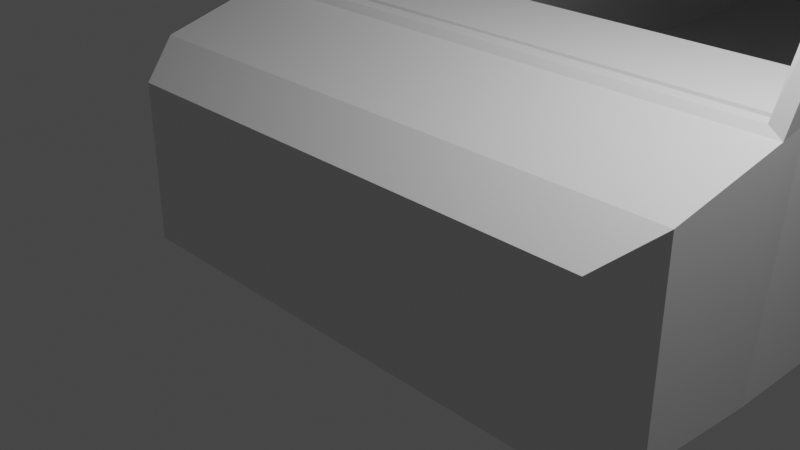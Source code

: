 # Source: van.blend  (saved by Blender 2.81.16; exported with 4.5.12 LTS)
import bpy
from mathutils import Matrix  # noqa: F401  (used for matrix-valued properties, if any)

bpy.ops.wm.read_factory_settings(use_empty=True)
scene = bpy.context.scene
scene.name = 'Scene'

# ---- collections
col_collection = bpy.data.collections.new('Collection'); scene.collection.children.link(col_collection)

# ---- materials (node trees are filled in below, after node groups)
mat_material = bpy.data.materials.new('Material')
mat_material.alpha_threshold = 0.0
mat_material.use_transparent_shadow = False
mat_material.line_color = (0.0, 0.0, 0.0, 1.0)

# ---- material node trees
mat_material.use_nodes = True; mat_material.node_tree.nodes.clear()
_N = mat_material.node_tree.nodes; _L = mat_material.node_tree.links
n0 = _N.new('ShaderNodeOutputMaterial'); n0.name = 'Material Output'; n0.location = (300, 300)
n1 = _N.new('ShaderNodeBsdfPrincipled'); n1.name = 'Principled BSDF'; n1.location = (10, 300)
n1.distribution = 'GGX'
n1.subsurface_method = 'BURLEY'
n1.inputs[2].default_value = 0.4
n1.inputs[3].default_value = 1.45
n1.inputs[27].default_value = (0.0, 0.0, 0.0, 1.0)
n1.inputs[28].default_value = 1.0
_L.new(n1.outputs[0], n0.inputs[0])
n0.is_active_output = True

# ---- world
world_world = bpy.data.worlds.new('World'); scene.world = world_world
world_world.use_nodes = True; world_world.node_tree.nodes.clear()
_N = world_world.node_tree.nodes; _L = world_world.node_tree.links
n0 = _N.new('ShaderNodeOutputWorld'); n0.name = 'World Output'; n0.location = (300, 300)
n1 = _N.new('ShaderNodeBackground'); n1.name = 'Background'; n1.location = (10, 300)
n1.inputs[0].default_value = (0.05088, 0.05088, 0.05088, 1.0)
_L.new(n1.outputs[0], n0.inputs[0])
n0.is_active_output = True
world_world.color = (0.05088, 0.05088, 0.05088)
world_world.use_sun_shadow = False
world_world.sun_shadow_jitter_overblur = 0.0

# ---- cameras
cam_camera = bpy.data.cameras.new('Camera')
cam_camera.clip_end = 100.0
cam_camera.ortho_scale = 7.314

# ---- lights
light_light = bpy.data.lights.new('Light', 'POINT')
light_light.transmission_factor = 0.0
light_light.energy = 1000.0
light_light.shadow_soft_size = 0.1
light_light.shadow_maximum_resolution = 0.006
light_light.use_absolute_resolution = True

# ---- meshes
me_cube = bpy.data.meshes.new('Cube')
me_cube.from_pydata([(3.466, 0.9469, 1.598), (3.466, 1.0, -1.0), (3.391, -0.3875, 1.255), (3.391, -0.3875, -1.0), (0.0, 0.9469, 1.598), (0.0, 1.0, -1.0), (0.0, -0.3875, 1.255), (0.0, -0.3875, -1.0), (3.466, 2.515, 4.425), (3.466, 2.573, -1.0), (0.0, 2.515, 4.567), (0.0, 2.573, -1.0), (3.466, 5.193, 5.349), (3.466, 5.193, -1.0), (0.0, 5.193, 5.492), (0.0, 5.193, -1.0), (3.26, 5.193, 4.925), (3.26, 5.193, -0.6768), (0.0, 5.193, 4.925), (0.0, 5.193, -0.6768), (3.26, 2.696, 4.101), (3.26, 2.696, -0.6768), (0.0, 2.696, 4.101), (0.0, 2.696, -0.6768), (3.26, 1.118, 1.328), (3.26, 1.118, -0.6728), (0.0, 1.118, 1.328), (0.0, 1.118, -0.6728), (0.0, 1.045, 1.67), (3.262, 1.045, 1.67), (0.0, 2.291, 4.055), (3.262, 2.291, 4.055), (0.0, 2.57, 4.055), (3.262, 2.535, 4.055), (0.0, 1.226, 1.67), (3.262, 1.191, 1.67), (3.443, 1.331, 1.655), (3.443, 1.331, 1.652), (3.443, 2.562, 3.736), (3.443, 2.584, 1.652), (3.283, 2.562, 3.736), (3.283, 2.584, 1.652), (3.283, 1.331, 1.652), (3.283, 1.331, 1.655), (3.009, -0.9557, 0.915), (3.009, -0.9557, -1.0), (0.0, -0.9557, 0.915), (0.0, -0.9557, -1.0), (3.004, 2.515, 4.567), (3.004, 5.193, 5.492), (3.466, 3.943, 4.982), (0.0, 3.943, 5.125), (3.004, 3.943, 5.125), (3.466, 9.138, 5.349), (3.466, 9.138, -1.0), (0.0, 9.138, -1.0), (3.004, 9.138, 5.492), (3.26, 9.138, 4.925), (3.26, 9.138, -0.6768), (0.0, 9.138, -0.6768), (0.0, 9.138, 4.925), (0.0, 9.138, 5.492), (3.42, 2.707, 3.813), (3.42, 2.707, 1.684), (3.42, 4.562, 4.177), (3.42, 4.562, 1.684), (3.42, 3.343, 4.037), (3.317, 4.562, 4.177), (3.317, 4.562, 1.684), (3.317, 2.707, 3.813), (3.317, 2.707, 1.684), (3.317, 3.343, 4.037), (0.0, 2.696, -0.6768), (0.0, 1.118, -0.6728), (0.0, 1.118, 1.328), (0.0, 2.584, 1.652), (0.0, 1.331, 1.652), (0.0, 1.331, 1.655), (3.466, 13.99, 5.349), (3.466, 13.99, -1.0), (0.0, 13.99, -1.0), (3.004, 13.99, 5.492), (3.26, 13.99, 4.925), (3.26, 13.99, -0.6768), (0.0, 13.99, -0.6768), (0.0, 13.99, 4.925), (0.0, 13.99, 5.492), (3.466, 19.5, 5.349), (3.466, 19.5, -1.0), (0.0, 19.5, -1.0), (3.004, 19.5, 5.492), (3.26, 19.5, 4.925), (3.26, 19.5, -0.6768), (0.0, 19.5, -0.6768), (0.0, 19.5, 4.925), (0.0, 19.5, 5.492)], [], [(1, 3, 2, 0), (5, 4, 6, 7), (3, 1, 5, 7), (6, 2, 44, 46), (0, 2, 6, 4), (5, 1, 9, 11), (11, 9, 13, 15), (9, 1, 37, 39), (20, 22, 32, 33), (19, 15, 55, 59), (50, 12, 64, 66), (52, 51, 14, 49), (16, 18, 22, 20), (49, 14, 61, 56), (15, 13, 54, 55), (8, 0, 29, 31), (19, 17, 21, 23), (21, 70, 69, 20), (25, 24, 26, 27), (23, 21, 25, 27), (0, 8, 38, 36), (10, 48, 8, 31, 30), (0, 4, 28, 29), (24, 20, 33, 35), (26, 24, 35, 34), (31, 33, 32, 30), (31, 29, 35, 33), (29, 28, 34, 35), (37, 36, 43, 42), (25, 21, 72, 73), (1, 0, 36, 37), (42, 43, 77, 76), (20, 24, 43, 40), (21, 20, 40, 41), (38, 40, 43, 36), (39, 41, 40, 38), (37, 42, 41, 39), (44, 45, 47, 46), (3, 7, 47, 45), (7, 6, 46, 47), (2, 3, 45, 44), (50, 52, 49, 12), (8, 48, 52, 50), (48, 10, 51, 52), (54, 53, 78, 79), (56, 61, 86, 81), (57, 58, 83, 82), (12, 49, 56, 53), (17, 19, 59, 58), (13, 12, 53, 54), (18, 16, 57, 60), (16, 17, 58, 57), (14, 18, 60, 61), (66, 71, 69, 62), (63, 62, 69, 70), (21, 17, 68, 70), (8, 50, 66, 62), (12, 13, 65, 64), (13, 9, 63, 65), (16, 20, 69, 71, 67), (39, 38, 8, 62, 63, 9), (17, 16, 67, 68), (64, 67, 71, 66), (65, 68, 67, 64), (63, 70, 68, 65), (73, 72, 75, 76), (74, 73, 76, 77), (24, 25, 73, 74), (41, 42, 76, 75), (43, 24, 74, 77), (21, 41, 75, 72), (79, 78, 87, 88), (81, 86, 95, 90), (82, 83, 92, 91), (59, 55, 80, 84), (58, 59, 84, 83), (55, 54, 79, 80), (60, 57, 82, 85), (53, 56, 81, 78), (61, 60, 85, 86), (89, 88, 92, 93), (88, 87, 91, 92), (87, 90, 95, 94, 91), (84, 80, 89, 93), (83, 84, 93, 92), (80, 79, 88, 89), (85, 82, 91, 94), (78, 81, 90, 87), (86, 85, 94, 95)])
_uv = me_cube.uv_layers.new(name='UVMap')
_uv.uv.foreach_set('vector', [0.375, 0.5, 0.375, 0.75, 0.625, 0.75, 0.625, 0.5, 0.375, 0.5, 0.625, 0.5, 0.625, 0.75, 0.375, 0.75, 0.375, 0.75, 0.375, 0.5, 0.375, 0.5, 0.375, 0.75, 0.625, 0.75, 0.625, 0.75, 0.625, 0.75, 0.625, 0.75, 0.625, 0.5, 0.625, 0.75, 0.625, 0.75, 0.625, 0.5, 0.375, 0.5, 0.375, 0.5, 0.375, 0.5, 0.375, 0.5, 0.375, 0.5, 0.375, 0.5, 0.375, 0.5, 0.375, 0.5, 0.375, 0.5, 0.375, 0.5, 0.375, 0.5, 0.375, 0.5, 0.625, 0.5, 0.625, 0.5, 0.625, 0.5, 0.625, 0.5, 0.375, 0.5, 0.375, 0.5, 0.375, 0.5, 0.375, 0.5, 0.625, 0.5, 0.625, 0.5, 0.625, 0.5, 0.625, 0.5, 0.625, 0.5, 0.625, 0.5, 0.625, 0.5, 0.625, 0.5, 0.625, 0.5, 0.625, 0.5, 0.625, 0.5, 0.625, 0.5, 0.625, 0.5, 0.625, 0.5, 0.625, 0.5, 0.625, 0.5, 0.375, 0.5, 0.375, 0.5, 0.375, 0.5, 0.375, 0.5, 0.625, 0.5, 0.625, 0.5, 0.625, 0.5, 0.625, 0.5, 0.375, 0.5, 0.375, 0.5, 0.375, 0.5, 0.375, 0.5, 0.375, 0.5, 0.375, 0.5, 0.625, 0.5, 0.625, 0.5, 0.375, 0.5, 0.625, 0.5, 0.625, 0.5, 0.375, 0.5, 0.375, 0.5, 0.375, 0.5, 0.375, 0.5, 0.375, 0.5, 0.625, 0.5, 0.625, 0.5, 0.625, 0.5, 0.625, 0.5, 0.625, 0.5, 0.625, 0.5, 0.625, 0.5, 0.625, 0.5, 0.625, 0.5, 0.625, 0.5, 0.625, 0.5, 0.625, 0.5, 0.625, 0.5, 0.625, 0.5, 0.625, 0.5, 0.625, 0.5, 0.625, 0.5, 0.625, 0.5, 0.625, 0.5, 0.625, 0.5, 0.625, 0.5, 0.625, 0.5, 0.625, 0.5, 0.625, 0.5, 0.625, 0.5, 0.625, 0.5, 0.625, 0.5, 0.625, 0.5, 0.625, 0.5, 0.625, 0.5, 0.625, 0.5, 0.625, 0.5, 0.625, 0.5, 0.375, 0.5, 0.625, 0.5, 0.625, 0.5, 0.375, 0.5, 0.375, 0.5, 0.375, 0.5, 0.375, 0.5, 0.375, 0.5, 0.375, 0.5, 0.625, 0.5, 0.625, 0.5, 0.375, 0.5, 0.375, 0.5, 0.625, 0.5, 0.625, 0.5, 0.375, 0.5, 0.625, 0.5, 0.625, 0.5, 0.625, 0.5, 0.625, 0.5, 0.375, 0.5, 0.625, 0.5, 0.625, 0.5, 0.375, 0.5, 0.625, 0.5, 0.625, 0.5, 0.625, 0.5, 0.625, 0.5, 0.375, 0.5, 0.375, 0.5, 0.625, 0.5, 0.625, 0.5, 0.375, 0.5, 0.375, 0.5, 0.375, 0.5, 0.375, 0.5, 0.625, 0.75, 0.375, 0.75, 0.375, 0.75, 0.625, 0.75, 0.375, 0.75, 0.375, 0.75, 0.375, 0.75, 0.375, 0.75, 0.375, 0.75, 0.625, 0.75, 0.625, 0.75, 0.375, 0.75, 0.625, 0.75, 0.375, 0.75, 0.375, 0.75, 0.625, 0.75, 0.625, 0.5, 0.625, 0.5, 0.625, 0.5, 0.625, 0.5, 0.625, 0.5, 0.625, 0.5, 0.625, 0.5, 0.625, 0.5, 0.625, 0.5, 0.625, 0.5, 0.625, 0.5, 0.625, 0.5, 0.375, 0.5, 0.625, 0.5, 0.625, 0.5, 0.375, 0.5, 0.625, 0.5, 0.625, 0.5, 0.625, 0.5, 0.625, 0.5, 0.625, 0.5, 0.375, 0.5, 0.375, 0.5, 0.625, 0.5, 0.625, 0.5, 0.625, 0.5, 0.625, 0.5, 0.625, 0.5, 0.375, 0.5, 0.375, 0.5, 0.375, 0.5, 0.375, 0.5, 0.375, 0.5, 0.625, 0.5, 0.625, 0.5, 0.375, 0.5, 0.625, 0.5, 0.625, 0.5, 0.625, 0.5, 0.625, 0.5, 0.625, 0.5, 0.375, 0.5, 0.375, 0.5, 0.625, 0.5, 0.625, 0.5, 0.625, 0.5, 0.625, 0.5, 0.625, 0.5, 0.625, 0.5, 0.625, 0.5, 0.625, 0.5, 0.625, 0.5, 0.375, 0.5, 0.625, 0.5, 0.625, 0.5, 0.375, 0.5, 0.375, 0.5, 0.375, 0.5, 0.375, 0.5, 0.375, 0.5, 0.625, 0.5, 0.625, 0.5, 0.625, 0.5, 0.625, 0.5, 0.625, 0.5, 0.375, 0.5, 0.375, 0.5, 0.625, 0.5, 0.375, 0.5, 0.375, 0.5, 0.375, 0.5, 0.375, 0.5, 0.625, 0.5, 0.625, 0.5, 0.625, 0.5, 0.625, 0.5, 0.625, 0.5, 0.375, 0.5, 0.625, 0.5, 0.625, 0.5, 0.625, 0.5, 0.375, 0.5, 0.375, 0.5, 0.375, 0.5, 0.625, 0.5, 0.625, 0.5, 0.375, 0.5, 0.625, 0.5, 0.625, 0.5, 0.625, 0.5, 0.625, 0.5, 0.375, 0.5, 0.375, 0.5, 0.625, 0.5, 0.625, 0.5, 0.375, 0.5, 0.375, 0.5, 0.375, 0.5, 0.375, 0.5, 0.375, 0.5, 0.375, 0.5, 0.375, 0.5, 0.375, 0.5, 0.625, 0.5, 0.375, 0.5, 0.375, 0.5, 0.625, 0.5, 0.625, 0.5, 0.375, 0.5, 0.375, 0.5, 0.625, 0.5, 0.375, 0.5, 0.375, 0.5, 0.375, 0.5, 0.375, 0.5, 0.625, 0.5, 0.625, 0.5, 0.625, 0.5, 0.625, 0.5, 0.375, 0.5, 0.375, 0.5, 0.375, 0.5, 0.375, 0.5, 0.375, 0.5, 0.625, 0.5, 0.625, 0.5, 0.375, 0.5, 0.625, 0.5, 0.625, 0.5, 0.625, 0.5, 0.625, 0.5, 0.625, 0.5, 0.375, 0.5, 0.375, 0.5, 0.625, 0.5, 0.375, 0.5, 0.375, 0.5, 0.375, 0.5, 0.375, 0.5, 0.375, 0.5, 0.375, 0.5, 0.375, 0.5, 0.375, 0.5, 0.375, 0.5, 0.375, 0.5, 0.375, 0.5, 0.375, 0.5, 0.625, 0.5, 0.625, 0.5, 0.625, 0.5, 0.625, 0.5, 0.625, 0.5, 0.625, 0.5, 0.625, 0.5, 0.625, 0.5, 0.625, 0.5, 0.625, 0.5, 0.625, 0.5, 0.625, 0.5, 0.375, 0.5, 0.375, 0.5, 0.375, 0.5, 0.375, 0.5, 0.375, 0.5, 0.625, 0.5, 0.625, 0.5, 0.375, 0.5, 0.625, 0.5, 0.625, 0.5, 0.625, 0.5, 0.625, 0.5, 0.625, 0.5, 0.375, 0.5, 0.375, 0.5, 0.375, 0.5, 0.375, 0.5, 0.375, 0.5, 0.375, 0.5, 0.375, 0.5, 0.375, 0.5, 0.375, 0.5, 0.375, 0.5, 0.375, 0.5, 0.375, 0.5, 0.625, 0.5, 0.625, 0.5, 0.625, 0.5, 0.625, 0.5, 0.625, 0.5, 0.625, 0.5, 0.625, 0.5, 0.625, 0.5, 0.625, 0.5, 0.625, 0.5, 0.625, 0.5, 0.625, 0.5])
me_cube.materials.append(mat_material)
me_cube.use_remesh_preserve_volume = False
me_cube.use_remesh_preserve_attributes = False
me_cube.use_mirror_vertex_groups = False
me_cube.update()

# ---- objects
ob_cube = bpy.data.objects.new('Cube', me_cube)
ob_light = bpy.data.objects.new('Light', light_light)
ob_camera = bpy.data.objects.new('Camera', cam_camera)

# ---- transforms, parenting, visibility, modifiers, constraints
ob_cube.location = (0.0, 0.0, 0.0)
ob_cube.lock_rotations_4d = False
ob_cube.empty_display_type = 'ARROWS'
ob_cube.lineart.crease_threshold = 0.0
_m = ob_cube.modifiers.new('Mirror', 'MIRROR')
_m.use_clip = True
ob_light.location = (4.076, 1.005, 5.904)
ob_light.rotation_euler = (0.6503, 0.05522, 1.866)
ob_light.lock_rotations_4d = False
ob_light.empty_display_type = 'ARROWS'
ob_light.color = (0.0, 0.0, 0.0, 0.0)
ob_light.lineart.crease_threshold = 0.0
ob_camera.location = (7.359, -6.926, 4.958)
ob_camera.rotation_euler = (1.109, 0.0, 0.8149)
ob_camera.lock_rotations_4d = False
ob_camera.empty_display_type = 'ARROWS'
ob_camera.color = (0.0, 0.0, 0.0, 0.0)
ob_camera.display_type = 'WIRE'
ob_camera.lineart.crease_threshold = 0.0

# ---- collection membership
col_collection.objects.link(ob_cube)
col_collection.objects.link(ob_light)
col_collection.objects.link(ob_camera)

# ---- scene / render settings (as saved in the file)
scene.camera = ob_camera
scene.frame_start = 1; scene.frame_end = 250; scene.frame_set(1)
scene.render.engine = 'BLENDER_EEVEE_NEXT'
scene.cycles.use_denoising = False
scene.cycles.samples = 128
scene.cycles.sampling_pattern = 'TABULATED_SOBOL'
scene.cycles.use_adaptive_sampling = False
scene.cycles.use_light_tree = False
scene.view_settings.view_transform = 'Filmic'
bpy.context.view_layer.update()
